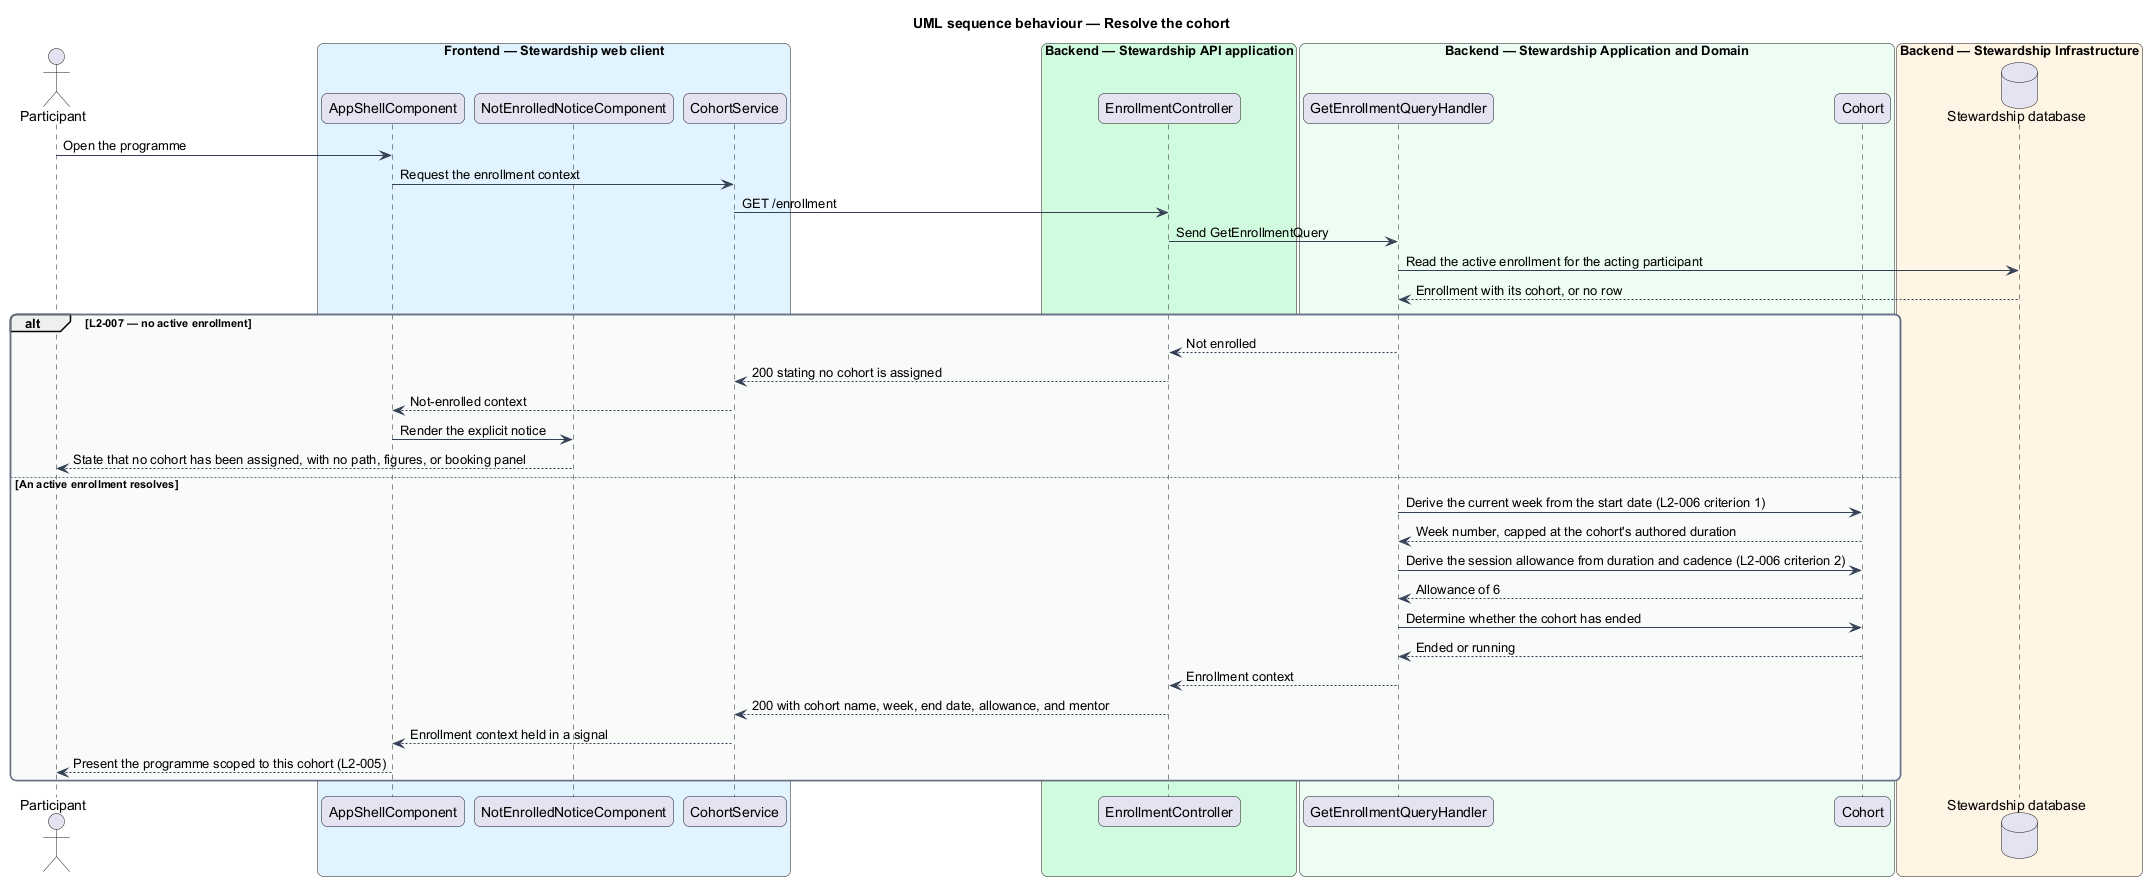

The diagram above was rendered by PlantUML. Its source (embedded in the PNG):
@startuml
title UML sequence behaviour — Resolve the cohort
skinparam backgroundColor #FFFFFF
skinparam shadowing false
skinparam roundcorner 12
skinparam defaultFontName Arial
skinparam ArrowColor #344054
skinparam rectangle {
  BorderColor #344054
  FontColor #101828
}
skinparam package {
  BorderColor #667085
  FontColor #101828
  BackgroundColor #F9FAFB
}
actor "Participant" as actor
box "Frontend — Stewardship web client" #E0F2FE
  participant "AppShellComponent" as shell
  participant "NotEnrolledNoticeComponent" as notice
  participant "CohortService" as client
end box
box "Backend — Stewardship API application" #D1FADF
  participant "EnrollmentController" as controller
end box
box "Backend — Stewardship Application and Domain" #ECFDF3
  participant "GetEnrollmentQueryHandler" as handler
  participant "Cohort" as cohort
end box
box "Backend — Stewardship Infrastructure" #FFF4E5
  database "Stewardship database" as db
end box

actor -> shell : Open the programme
shell -> client : Request the enrollment context
client -> controller : GET /enrollment
controller -> handler : Send GetEnrollmentQuery
handler -> db : Read the active enrollment for the acting participant
db --> handler : Enrollment with its cohort, or no row
alt L2-007 — no active enrollment
  handler --> controller : Not enrolled
  controller --> client : 200 stating no cohort is assigned
  client --> shell : Not-enrolled context
  shell -> notice : Render the explicit notice
  notice --> actor : State that no cohort has been assigned, with no path, figures, or booking panel
else An active enrollment resolves
  handler -> cohort : Derive the current week from the start date (L2-006 criterion 1)
  cohort --> handler : Week number, capped at the cohort's authored duration
  handler -> cohort : Derive the session allowance from duration and cadence (L2-006 criterion 2)
  cohort --> handler : Allowance of 6
  handler -> cohort : Determine whether the cohort has ended
  cohort --> handler : Ended or running
  handler --> controller : Enrollment context
  controller --> client : 200 with cohort name, week, end date, allowance, and mentor
  client --> shell : Enrollment context held in a signal
  shell --> actor : Present the programme scoped to this cohort (L2-005)
end
@enduml